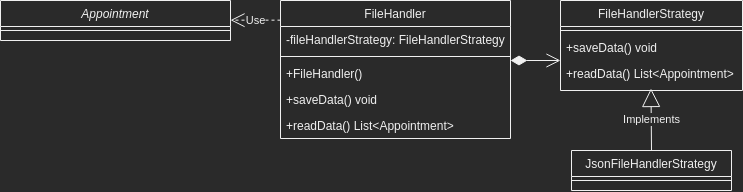

The diagram above was exported from draw.io. Its source (the exported page's mxGraphModel, read from the mxfile embedded in the PNG):
<mxGraphModel dx="980" dy="623" grid="1" gridSize="10" guides="1" tooltips="1" connect="1" arrows="1" fold="1" page="1" pageScale="1" pageWidth="827" pageHeight="1169" math="0" shadow="0">
  <root>
    <mxCell id="WIyWlLk6GJQsqaUBKTNV-0" />
    <mxCell id="WIyWlLk6GJQsqaUBKTNV-1" parent="WIyWlLk6GJQsqaUBKTNV-0" />
    <mxCell id="zkfFHV4jXpPFQw0GAbJ--0" value="FileHandler" style="swimlane;fontStyle=0;align=center;verticalAlign=top;childLayout=stackLayout;horizontal=1;startSize=26;horizontalStack=0;resizeParent=1;resizeLast=0;collapsible=1;marginBottom=0;rounded=0;shadow=0;strokeWidth=1;" parent="WIyWlLk6GJQsqaUBKTNV-1" vertex="1">
      <mxGeometry x="290" y="40" width="230" height="138" as="geometry">
        <mxRectangle x="230" y="140" width="160" height="26" as="alternateBounds" />
      </mxGeometry>
    </mxCell>
    <mxCell id="zkfFHV4jXpPFQw0GAbJ--1" value="-fileHandlerStrategy: FileHandlerStrategy" style="text;align=left;verticalAlign=top;spacingLeft=4;spacingRight=4;overflow=hidden;rotatable=0;points=[[0,0.5],[1,0.5]];portConstraint=eastwest;" parent="zkfFHV4jXpPFQw0GAbJ--0" vertex="1">
      <mxGeometry y="26" width="230" height="26" as="geometry" />
    </mxCell>
    <mxCell id="zkfFHV4jXpPFQw0GAbJ--4" value="" style="line;html=1;strokeWidth=1;align=left;verticalAlign=middle;spacingTop=-1;spacingLeft=3;spacingRight=3;rotatable=0;labelPosition=right;points=[];portConstraint=eastwest;" parent="zkfFHV4jXpPFQw0GAbJ--0" vertex="1">
      <mxGeometry y="52" width="230" height="8" as="geometry" />
    </mxCell>
    <mxCell id="iLCh-IRgi6PPMi4OBGCL-0" value="+FileHandler()" style="text;align=left;verticalAlign=top;spacingLeft=4;spacingRight=4;overflow=hidden;rotatable=0;points=[[0,0.5],[1,0.5]];portConstraint=eastwest;" parent="zkfFHV4jXpPFQw0GAbJ--0" vertex="1">
      <mxGeometry y="60" width="230" height="26" as="geometry" />
    </mxCell>
    <mxCell id="iLCh-IRgi6PPMi4OBGCL-1" value="+saveData() void" style="text;align=left;verticalAlign=top;spacingLeft=4;spacingRight=4;overflow=hidden;rotatable=0;points=[[0,0.5],[1,0.5]];portConstraint=eastwest;" parent="zkfFHV4jXpPFQw0GAbJ--0" vertex="1">
      <mxGeometry y="86" width="230" height="26" as="geometry" />
    </mxCell>
    <mxCell id="iLCh-IRgi6PPMi4OBGCL-2" value="+readData() List&lt;Appointment&gt;" style="text;align=left;verticalAlign=top;spacingLeft=4;spacingRight=4;overflow=hidden;rotatable=0;points=[[0,0.5],[1,0.5]];portConstraint=eastwest;" parent="zkfFHV4jXpPFQw0GAbJ--0" vertex="1">
      <mxGeometry y="112" width="230" height="26" as="geometry" />
    </mxCell>
    <mxCell id="zkfFHV4jXpPFQw0GAbJ--6" value="JsonFileHandlerStrategy" style="swimlane;fontStyle=0;align=center;verticalAlign=top;childLayout=stackLayout;horizontal=1;startSize=26;horizontalStack=0;resizeParent=1;resizeLast=0;collapsible=1;marginBottom=0;rounded=0;shadow=0;strokeWidth=1;" parent="WIyWlLk6GJQsqaUBKTNV-1" vertex="1">
      <mxGeometry x="581" y="190" width="160" height="40" as="geometry">
        <mxRectangle x="130" y="380" width="160" height="26" as="alternateBounds" />
      </mxGeometry>
    </mxCell>
    <mxCell id="zkfFHV4jXpPFQw0GAbJ--9" value="" style="line;html=1;strokeWidth=1;align=left;verticalAlign=middle;spacingTop=-1;spacingLeft=3;spacingRight=3;rotatable=0;labelPosition=right;points=[];portConstraint=eastwest;" parent="zkfFHV4jXpPFQw0GAbJ--6" vertex="1">
      <mxGeometry y="26" width="160" height="8" as="geometry" />
    </mxCell>
    <mxCell id="zkfFHV4jXpPFQw0GAbJ--17" value="FileHandlerStrategy" style="swimlane;fontStyle=0;align=center;verticalAlign=top;childLayout=stackLayout;horizontal=1;startSize=26;horizontalStack=0;resizeParent=1;resizeLast=0;collapsible=1;marginBottom=0;rounded=0;shadow=0;strokeWidth=1;" parent="WIyWlLk6GJQsqaUBKTNV-1" vertex="1">
      <mxGeometry x="570" y="40" width="182" height="90" as="geometry">
        <mxRectangle x="550" y="140" width="160" height="26" as="alternateBounds" />
      </mxGeometry>
    </mxCell>
    <mxCell id="zkfFHV4jXpPFQw0GAbJ--23" value="" style="line;html=1;strokeWidth=1;align=left;verticalAlign=middle;spacingTop=-1;spacingLeft=3;spacingRight=3;rotatable=0;labelPosition=right;points=[];portConstraint=eastwest;" parent="zkfFHV4jXpPFQw0GAbJ--17" vertex="1">
      <mxGeometry y="26" width="182" height="8" as="geometry" />
    </mxCell>
    <mxCell id="iLCh-IRgi6PPMi4OBGCL-4" value="+saveData() void" style="text;align=left;verticalAlign=top;spacingLeft=4;spacingRight=4;overflow=hidden;rotatable=0;points=[[0,0.5],[1,0.5]];portConstraint=eastwest;" parent="zkfFHV4jXpPFQw0GAbJ--17" vertex="1">
      <mxGeometry y="34" width="182" height="26" as="geometry" />
    </mxCell>
    <mxCell id="iLCh-IRgi6PPMi4OBGCL-5" value="+readData() List&lt;Appointment&gt;" style="text;align=left;verticalAlign=top;spacingLeft=4;spacingRight=4;overflow=hidden;rotatable=0;points=[[0,0.5],[1,0.5]];portConstraint=eastwest;" parent="zkfFHV4jXpPFQw0GAbJ--17" vertex="1">
      <mxGeometry y="60" width="182" height="26" as="geometry" />
    </mxCell>
    <mxCell id="iLCh-IRgi6PPMi4OBGCL-6" value="Implements" style="endArrow=block;endSize=16;endFill=0;html=1;rounded=0;exitX=0.5;exitY=0;exitDx=0;exitDy=0;" parent="WIyWlLk6GJQsqaUBKTNV-1" source="zkfFHV4jXpPFQw0GAbJ--6" edge="1">
      <mxGeometry width="160" relative="1" as="geometry">
        <mxPoint x="661" y="160" as="sourcePoint" />
        <mxPoint x="660.5" y="128" as="targetPoint" />
      </mxGeometry>
    </mxCell>
    <mxCell id="iLCh-IRgi6PPMi4OBGCL-7" value="" style="endArrow=open;html=1;endSize=12;startArrow=diamondThin;startSize=14;startFill=1;edgeStyle=orthogonalEdgeStyle;align=left;verticalAlign=bottom;rounded=0;" parent="WIyWlLk6GJQsqaUBKTNV-1" edge="1">
      <mxGeometry x="-1" y="3" relative="1" as="geometry">
        <mxPoint x="520" y="100" as="sourcePoint" />
        <mxPoint x="570" y="100" as="targetPoint" />
      </mxGeometry>
    </mxCell>
    <mxCell id="SPpNiQDZ598eSX-h7GqD-0" value="Appointment" style="swimlane;fontStyle=2;align=center;verticalAlign=top;childLayout=stackLayout;horizontal=1;startSize=26;horizontalStack=0;resizeParent=1;resizeLast=0;collapsible=1;marginBottom=0;rounded=0;shadow=0;strokeWidth=1;" vertex="1" parent="WIyWlLk6GJQsqaUBKTNV-1">
      <mxGeometry x="10" y="40" width="230" height="40" as="geometry">
        <mxRectangle x="230" y="140" width="160" height="26" as="alternateBounds" />
      </mxGeometry>
    </mxCell>
    <mxCell id="SPpNiQDZ598eSX-h7GqD-2" value="" style="line;html=1;strokeWidth=1;align=left;verticalAlign=middle;spacingTop=-1;spacingLeft=3;spacingRight=3;rotatable=0;labelPosition=right;points=[];portConstraint=eastwest;" vertex="1" parent="SPpNiQDZ598eSX-h7GqD-0">
      <mxGeometry y="26" width="230" height="8" as="geometry" />
    </mxCell>
    <mxCell id="SPpNiQDZ598eSX-h7GqD-6" value="Use" style="endArrow=open;endSize=12;dashed=1;html=1;rounded=0;" edge="1" parent="WIyWlLk6GJQsqaUBKTNV-1">
      <mxGeometry width="160" relative="1" as="geometry">
        <mxPoint x="290" y="59.66" as="sourcePoint" />
        <mxPoint x="240" y="59.66" as="targetPoint" />
      </mxGeometry>
    </mxCell>
  </root>
</mxGraphModel>